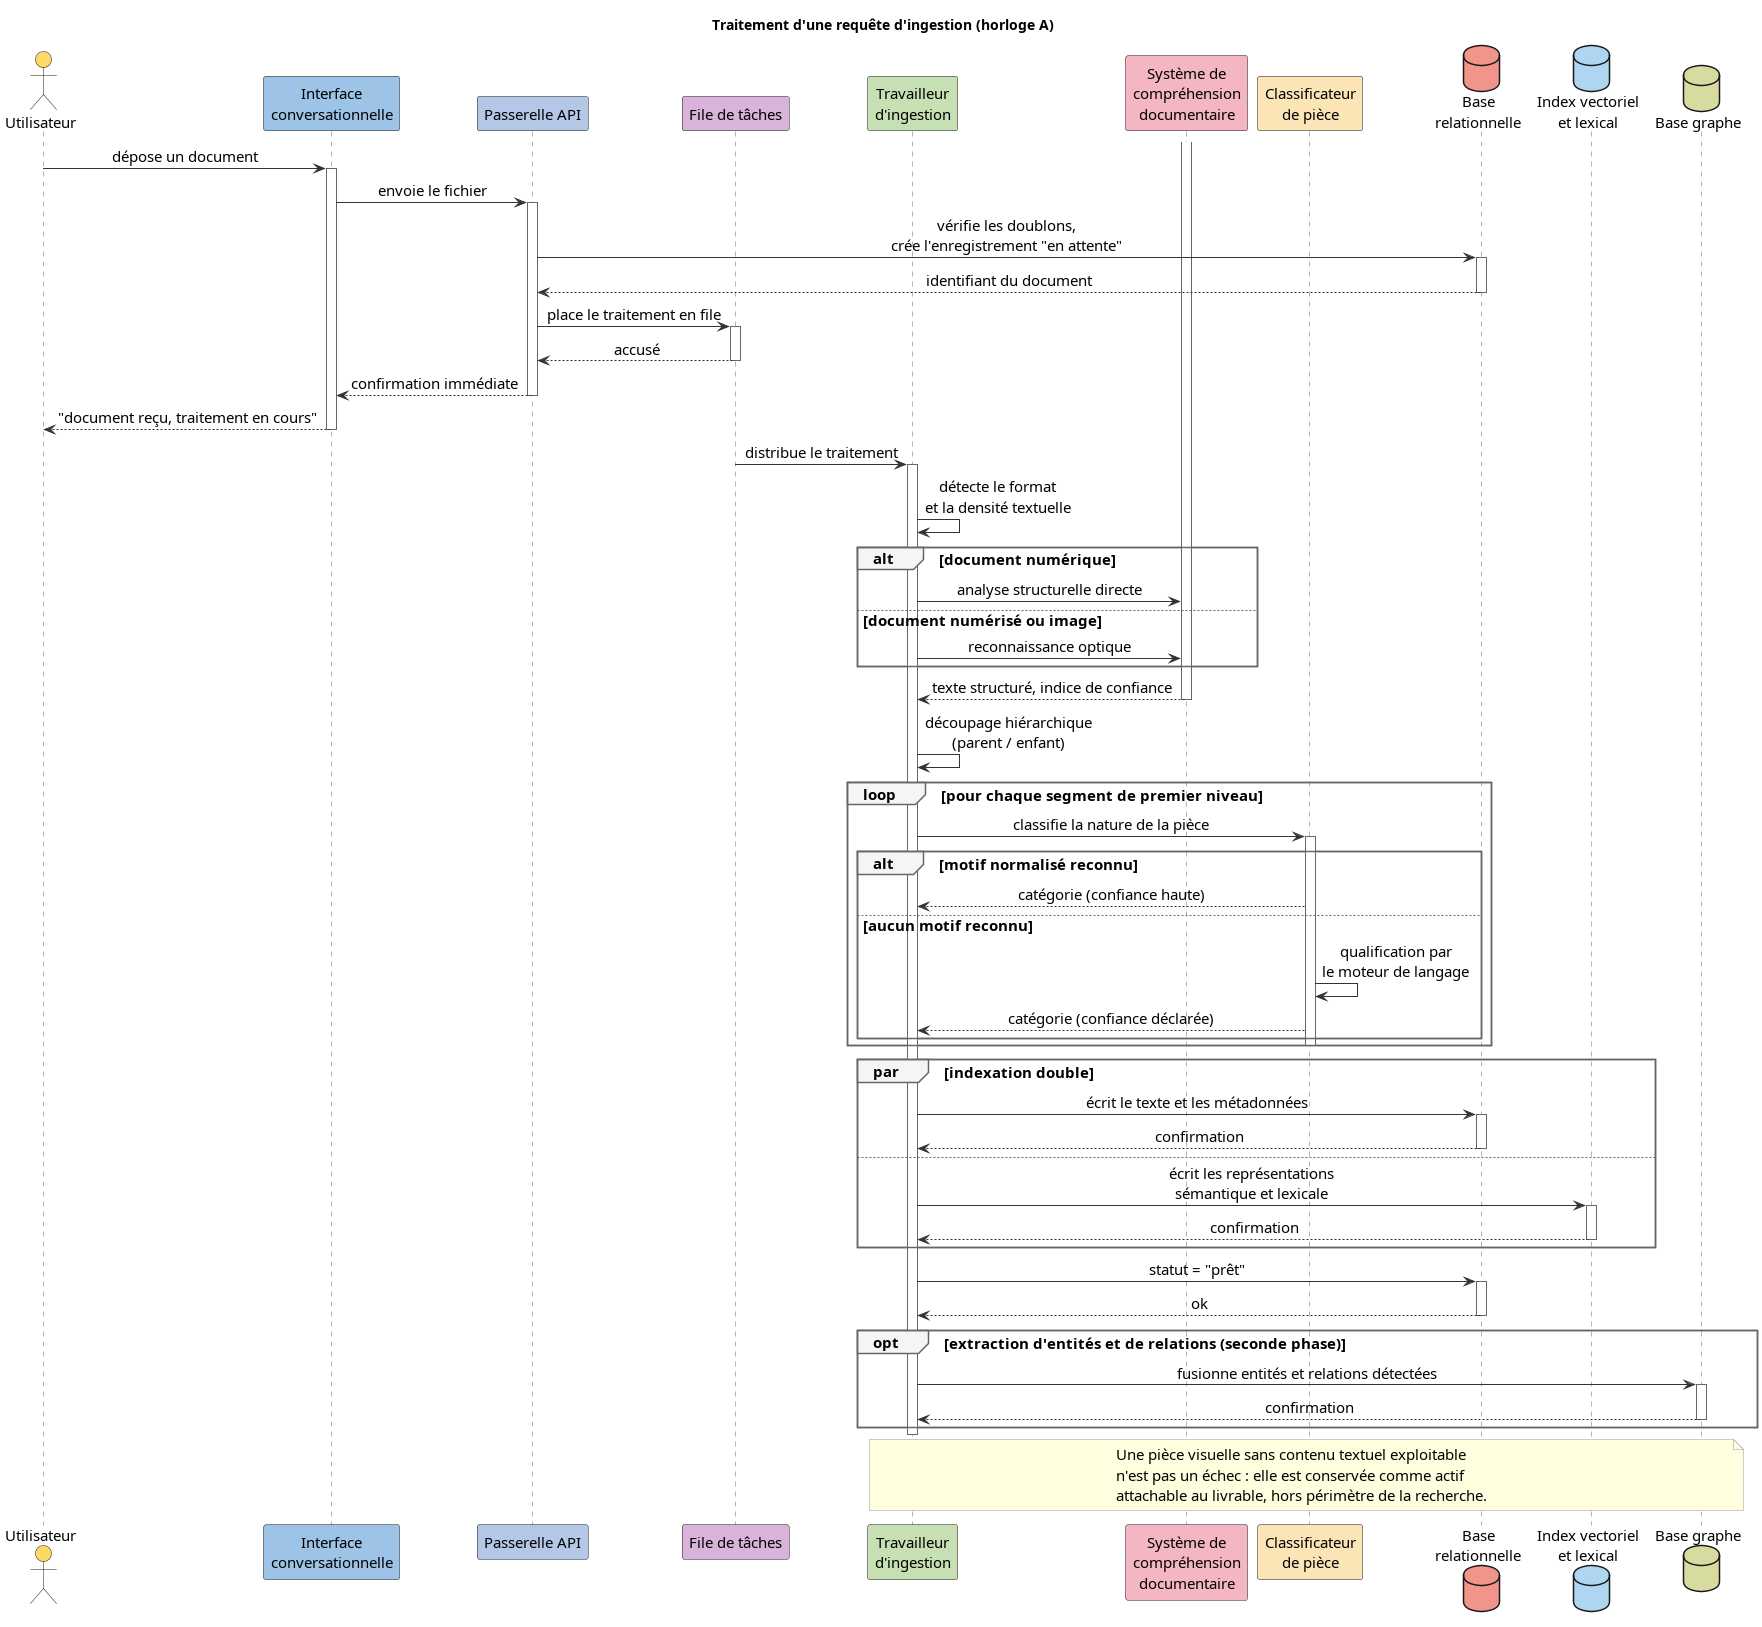

The diagram above was rendered by PlantUML. Its source (embedded in the PNG):
@startuml sequence_ingestion_horloge_a
skinparam backgroundColor white
skinparam defaultFontName "Latin Modern Roman"
skinparam defaultFontColor black
skinparam defaultFontSize 15
skinparam shadowing false
skinparam sequenceMessageAlign center
skinparam ArrowColor #333333
skinparam sequenceLifeLineBorderColor #666666
skinparam noteBorderColor #999999
skinparam noteBackgroundColor #FFFFE0
skinparam sequenceGroupBorderColor #666666
skinparam sequenceGroupBackgroundColor #F5F5F5

actor "Utilisateur" as U #FFD966
participant "Interface\nconversationnelle" as UI #9DC3E6
participant "Passerelle API" as API #B4C7E7
participant "File de tâches" as Q #D9B3D9
participant "Travailleur\nd'ingestion" as W #C6E0B4
participant "Système de\ncompréhension\ndocumentaire" as P #F4B6C2
participant "Classificateur\nde pièce" as CL #FBE5B6
database "Base\nrelationnelle" as REL #F1948A
database "Index vectoriel\net lexical" as VEC #AED6F1
database "Base graphe" as GR #D7DBA0

title Traitement d'une requête d'ingestion (horloge A)

U -> UI : dépose un document
activate UI
UI -> API : envoie le fichier
activate API
API -> REL : vérifie les doublons,\ncrée l'enregistrement "en attente"
activate REL
REL --> API : identifiant du document
deactivate REL
API -> Q : place le traitement en file
activate Q
Q --> API : accusé
deactivate Q
API --> UI : confirmation immédiate
deactivate API
UI --> U : "document reçu, traitement en cours"
deactivate UI

Q -> W : distribue le traitement
activate W

W -> W : détecte le format\net la densité textuelle

alt document numérique
  W -> P : analyse structurelle directe
else document numérisé ou image
  W -> P : reconnaissance optique
end
activate P
P --> W : texte structuré, indice de confiance
deactivate P

W -> W : découpage hiérarchique\n(parent / enfant)

loop pour chaque segment de premier niveau
  W -> CL : classifie la nature de la pièce
  activate CL
  alt motif normalisé reconnu
    CL --> W : catégorie (confiance haute)
  else aucun motif reconnu
    CL -> CL : qualification par\nle moteur de langage
    CL --> W : catégorie (confiance déclarée)
  end
  deactivate CL
end

par indexation double
  W -> REL : écrit le texte et les métadonnées
  activate REL
  REL --> W : confirmation
  deactivate REL
else
  W -> VEC : écrit les représentations\nsémantique et lexicale
  activate VEC
  VEC --> W : confirmation
  deactivate VEC
end

W -> REL : statut = "prêt"
activate REL
REL --> W : ok
deactivate REL

opt extraction d'entités et de relations (seconde phase)
  W -> GR : fusionne entités et relations détectées
  activate GR
  GR --> W : confirmation
  deactivate GR
end

deactivate W

note over W, GR
  Une pièce visuelle sans contenu textuel exploitable
  n'est pas un échec : elle est conservée comme actif
  attachable au livrable, hors périmètre de la recherche.
end note

@enduml